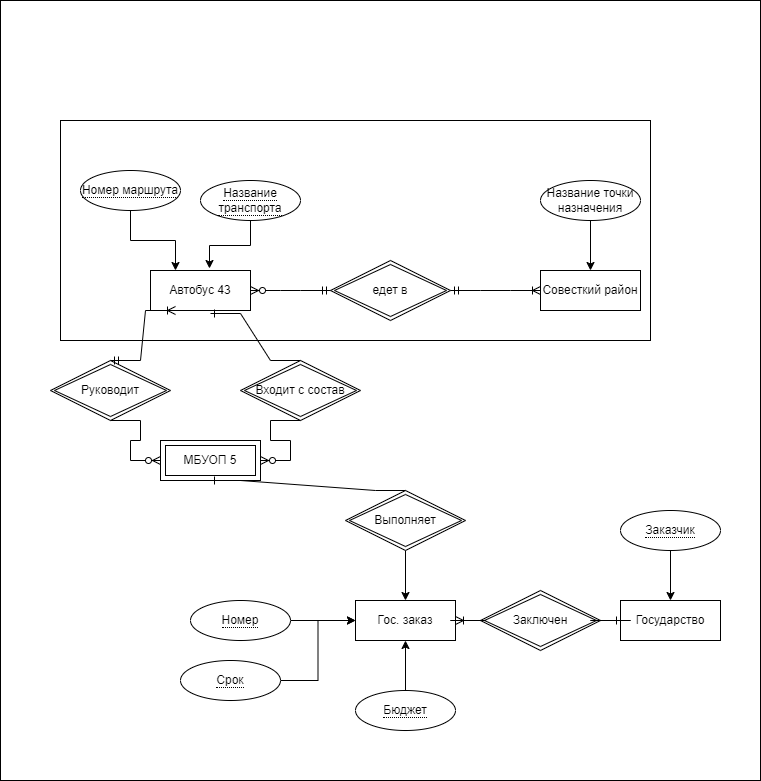

The diagram above was exported from draw.io. Its source (the exported page's mxGraphModel, read from the mxfile embedded in the PNG):
<mxGraphModel dx="2074" dy="1156" grid="1" gridSize="10" guides="1" tooltips="1" connect="1" arrows="1" fold="1" page="1" pageScale="1" pageWidth="850" pageHeight="1100" math="0" shadow="0">
  <root>
    <mxCell id="0" />
    <mxCell id="1" parent="0" />
    <mxCell id="c03RtHZ_dWC83ypHUEp8-39" value="" style="rounded=0;whiteSpace=wrap;html=1;" vertex="1" parent="1">
      <mxGeometry x="70" y="80" width="760" height="780" as="geometry" />
    </mxCell>
    <mxCell id="c03RtHZ_dWC83ypHUEp8-32" value="" style="rounded=0;whiteSpace=wrap;html=1;" vertex="1" parent="1">
      <mxGeometry x="130" y="200" width="590" height="220" as="geometry" />
    </mxCell>
    <mxCell id="c03RtHZ_dWC83ypHUEp8-1" value="Автобус 43" style="whiteSpace=wrap;html=1;align=center;" vertex="1" parent="1">
      <mxGeometry x="220" y="350" width="100" height="40" as="geometry" />
    </mxCell>
    <mxCell id="c03RtHZ_dWC83ypHUEp8-2" value="едет в" style="shape=rhombus;double=1;perimeter=rhombusPerimeter;whiteSpace=wrap;html=1;align=center;" vertex="1" parent="1">
      <mxGeometry x="400" y="340" width="120" height="60" as="geometry" />
    </mxCell>
    <mxCell id="c03RtHZ_dWC83ypHUEp8-3" value="Совесткий район" style="whiteSpace=wrap;html=1;align=center;" vertex="1" parent="1">
      <mxGeometry x="610" y="350" width="100" height="40" as="geometry" />
    </mxCell>
    <mxCell id="c03RtHZ_dWC83ypHUEp8-5" style="edgeStyle=orthogonalEdgeStyle;rounded=0;orthogonalLoop=1;jettySize=auto;html=1;entryX=0.5;entryY=0;entryDx=0;entryDy=0;" edge="1" parent="1" source="c03RtHZ_dWC83ypHUEp8-4" target="c03RtHZ_dWC83ypHUEp8-3">
      <mxGeometry relative="1" as="geometry" />
    </mxCell>
    <mxCell id="c03RtHZ_dWC83ypHUEp8-4" value="Название точки назначения" style="ellipse;whiteSpace=wrap;html=1;align=center;" vertex="1" parent="1">
      <mxGeometry x="610" y="260" width="100" height="40" as="geometry" />
    </mxCell>
    <mxCell id="c03RtHZ_dWC83ypHUEp8-7" style="edgeStyle=orthogonalEdgeStyle;rounded=0;orthogonalLoop=1;jettySize=auto;html=1;entryX=0.59;entryY=-0.05;entryDx=0;entryDy=0;entryPerimeter=0;" edge="1" parent="1" source="c03RtHZ_dWC83ypHUEp8-6" target="c03RtHZ_dWC83ypHUEp8-1">
      <mxGeometry relative="1" as="geometry" />
    </mxCell>
    <mxCell id="c03RtHZ_dWC83ypHUEp8-6" value="&lt;span style=&quot;border-bottom: 1px dotted&quot;&gt;Название транспорта&lt;/span&gt;" style="ellipse;whiteSpace=wrap;html=1;align=center;" vertex="1" parent="1">
      <mxGeometry x="270" y="260" width="100" height="40" as="geometry" />
    </mxCell>
    <mxCell id="c03RtHZ_dWC83ypHUEp8-9" style="edgeStyle=orthogonalEdgeStyle;rounded=0;orthogonalLoop=1;jettySize=auto;html=1;entryX=0.25;entryY=0;entryDx=0;entryDy=0;" edge="1" parent="1" source="c03RtHZ_dWC83ypHUEp8-8" target="c03RtHZ_dWC83ypHUEp8-1">
      <mxGeometry relative="1" as="geometry" />
    </mxCell>
    <mxCell id="c03RtHZ_dWC83ypHUEp8-8" value="&lt;span style=&quot;border-bottom: 1px dotted&quot;&gt;Номер маршрута&lt;/span&gt;" style="ellipse;whiteSpace=wrap;html=1;align=center;" vertex="1" parent="1">
      <mxGeometry x="150" y="250" width="100" height="40" as="geometry" />
    </mxCell>
    <mxCell id="c03RtHZ_dWC83ypHUEp8-11" value="" style="edgeStyle=entityRelationEdgeStyle;fontSize=12;html=1;endArrow=ERzeroToMany;startArrow=ERmandOne;rounded=0;entryX=1;entryY=0.5;entryDx=0;entryDy=0;exitX=0;exitY=0.5;exitDx=0;exitDy=0;" edge="1" parent="1" source="c03RtHZ_dWC83ypHUEp8-2" target="c03RtHZ_dWC83ypHUEp8-1">
      <mxGeometry width="100" height="100" relative="1" as="geometry">
        <mxPoint x="150" y="750" as="sourcePoint" />
        <mxPoint x="250" y="650" as="targetPoint" />
      </mxGeometry>
    </mxCell>
    <mxCell id="c03RtHZ_dWC83ypHUEp8-12" value="" style="edgeStyle=entityRelationEdgeStyle;fontSize=12;html=1;endArrow=ERoneToMany;startArrow=ERmandOne;rounded=0;exitX=1;exitY=0.5;exitDx=0;exitDy=0;entryX=0;entryY=0.5;entryDx=0;entryDy=0;" edge="1" parent="1" source="c03RtHZ_dWC83ypHUEp8-2" target="c03RtHZ_dWC83ypHUEp8-3">
      <mxGeometry width="100" height="100" relative="1" as="geometry">
        <mxPoint x="520" y="550" as="sourcePoint" />
        <mxPoint x="620" y="450" as="targetPoint" />
      </mxGeometry>
    </mxCell>
    <mxCell id="c03RtHZ_dWC83ypHUEp8-13" value="МБУОП 5" style="shape=ext;margin=3;double=1;whiteSpace=wrap;html=1;align=center;" vertex="1" parent="1">
      <mxGeometry x="230" y="520" width="100" height="40" as="geometry" />
    </mxCell>
    <mxCell id="c03RtHZ_dWC83ypHUEp8-14" value="Руководит" style="shape=rhombus;double=1;perimeter=rhombusPerimeter;whiteSpace=wrap;html=1;align=center;" vertex="1" parent="1">
      <mxGeometry x="120" y="440" width="120" height="60" as="geometry" />
    </mxCell>
    <mxCell id="c03RtHZ_dWC83ypHUEp8-15" value="Входит с состав" style="shape=rhombus;double=1;perimeter=rhombusPerimeter;whiteSpace=wrap;html=1;align=center;" vertex="1" parent="1">
      <mxGeometry x="310" y="440" width="120" height="60" as="geometry" />
    </mxCell>
    <mxCell id="c03RtHZ_dWC83ypHUEp8-16" value="" style="edgeStyle=entityRelationEdgeStyle;fontSize=12;html=1;endArrow=ERoneToMany;startArrow=ERmandOne;rounded=0;exitX=0.5;exitY=0;exitDx=0;exitDy=0;entryX=0.25;entryY=1;entryDx=0;entryDy=0;" edge="1" parent="1" source="c03RtHZ_dWC83ypHUEp8-14" target="c03RtHZ_dWC83ypHUEp8-1">
      <mxGeometry width="100" height="100" relative="1" as="geometry">
        <mxPoint x="500" y="470" as="sourcePoint" />
        <mxPoint x="590" y="470" as="targetPoint" />
      </mxGeometry>
    </mxCell>
    <mxCell id="c03RtHZ_dWC83ypHUEp8-19" value="" style="edgeStyle=entityRelationEdgeStyle;fontSize=12;html=1;endArrow=ERone;endFill=1;rounded=0;exitX=0.5;exitY=0;exitDx=0;exitDy=0;entryX=0.6;entryY=1.075;entryDx=0;entryDy=0;entryPerimeter=0;" edge="1" parent="1" source="c03RtHZ_dWC83ypHUEp8-15" target="c03RtHZ_dWC83ypHUEp8-1">
      <mxGeometry width="100" height="100" relative="1" as="geometry">
        <mxPoint x="440" y="570" as="sourcePoint" />
        <mxPoint x="300" y="400" as="targetPoint" />
      </mxGeometry>
    </mxCell>
    <mxCell id="c03RtHZ_dWC83ypHUEp8-20" value="" style="edgeStyle=entityRelationEdgeStyle;fontSize=12;html=1;endArrow=ERzeroToMany;endFill=1;rounded=0;exitX=0.5;exitY=1;exitDx=0;exitDy=0;entryX=0;entryY=0.5;entryDx=0;entryDy=0;" edge="1" parent="1" source="c03RtHZ_dWC83ypHUEp8-14" target="c03RtHZ_dWC83ypHUEp8-13">
      <mxGeometry width="100" height="100" relative="1" as="geometry">
        <mxPoint x="100" y="570" as="sourcePoint" />
        <mxPoint x="170" y="640" as="targetPoint" />
      </mxGeometry>
    </mxCell>
    <mxCell id="c03RtHZ_dWC83ypHUEp8-21" value="" style="edgeStyle=entityRelationEdgeStyle;fontSize=12;html=1;endArrow=ERzeroToMany;endFill=1;rounded=0;exitX=0.5;exitY=1;exitDx=0;exitDy=0;entryX=1;entryY=0.5;entryDx=0;entryDy=0;" edge="1" parent="1" source="c03RtHZ_dWC83ypHUEp8-15" target="c03RtHZ_dWC83ypHUEp8-13">
      <mxGeometry width="100" height="100" relative="1" as="geometry">
        <mxPoint x="460" y="690" as="sourcePoint" />
        <mxPoint x="560" y="590" as="targetPoint" />
      </mxGeometry>
    </mxCell>
    <mxCell id="c03RtHZ_dWC83ypHUEp8-25" style="edgeStyle=orthogonalEdgeStyle;rounded=0;orthogonalLoop=1;jettySize=auto;html=1;entryX=0.5;entryY=0;entryDx=0;entryDy=0;" edge="1" parent="1" source="c03RtHZ_dWC83ypHUEp8-22" target="c03RtHZ_dWC83ypHUEp8-24">
      <mxGeometry relative="1" as="geometry" />
    </mxCell>
    <mxCell id="c03RtHZ_dWC83ypHUEp8-22" value="Выполняет" style="shape=rhombus;double=1;perimeter=rhombusPerimeter;whiteSpace=wrap;html=1;align=center;" vertex="1" parent="1">
      <mxGeometry x="415" y="570" width="120" height="60" as="geometry" />
    </mxCell>
    <mxCell id="c03RtHZ_dWC83ypHUEp8-23" value="" style="edgeStyle=entityRelationEdgeStyle;fontSize=12;html=1;endArrow=ERone;endFill=1;rounded=0;entryX=0.5;entryY=1;entryDx=0;entryDy=0;exitX=0.5;exitY=0;exitDx=0;exitDy=0;" edge="1" parent="1" source="c03RtHZ_dWC83ypHUEp8-22" target="c03RtHZ_dWC83ypHUEp8-13">
      <mxGeometry width="100" height="100" relative="1" as="geometry">
        <mxPoint x="360" y="780" as="sourcePoint" />
        <mxPoint x="460" y="680" as="targetPoint" />
      </mxGeometry>
    </mxCell>
    <mxCell id="c03RtHZ_dWC83ypHUEp8-24" value="Гос. заказ" style="whiteSpace=wrap;html=1;align=center;" vertex="1" parent="1">
      <mxGeometry x="425" y="680" width="100" height="40" as="geometry" />
    </mxCell>
    <mxCell id="c03RtHZ_dWC83ypHUEp8-27" style="edgeStyle=orthogonalEdgeStyle;rounded=0;orthogonalLoop=1;jettySize=auto;html=1;entryX=0;entryY=0.5;entryDx=0;entryDy=0;" edge="1" parent="1" source="c03RtHZ_dWC83ypHUEp8-26" target="c03RtHZ_dWC83ypHUEp8-24">
      <mxGeometry relative="1" as="geometry" />
    </mxCell>
    <mxCell id="c03RtHZ_dWC83ypHUEp8-26" value="&lt;span style=&quot;border-bottom: 1px dotted&quot;&gt;Номер&lt;/span&gt;" style="ellipse;whiteSpace=wrap;html=1;align=center;" vertex="1" parent="1">
      <mxGeometry x="260" y="680" width="100" height="40" as="geometry" />
    </mxCell>
    <mxCell id="c03RtHZ_dWC83ypHUEp8-29" style="edgeStyle=orthogonalEdgeStyle;rounded=0;orthogonalLoop=1;jettySize=auto;html=1;entryX=0;entryY=0.5;entryDx=0;entryDy=0;" edge="1" parent="1" source="c03RtHZ_dWC83ypHUEp8-28" target="c03RtHZ_dWC83ypHUEp8-24">
      <mxGeometry relative="1" as="geometry" />
    </mxCell>
    <mxCell id="c03RtHZ_dWC83ypHUEp8-28" value="&lt;span style=&quot;border-bottom: 1px dotted&quot;&gt;Срок&lt;/span&gt;" style="ellipse;whiteSpace=wrap;html=1;align=center;" vertex="1" parent="1">
      <mxGeometry x="250" y="740" width="100" height="40" as="geometry" />
    </mxCell>
    <mxCell id="c03RtHZ_dWC83ypHUEp8-31" style="edgeStyle=orthogonalEdgeStyle;rounded=0;orthogonalLoop=1;jettySize=auto;html=1;entryX=0.5;entryY=1;entryDx=0;entryDy=0;" edge="1" parent="1" source="c03RtHZ_dWC83ypHUEp8-30" target="c03RtHZ_dWC83ypHUEp8-24">
      <mxGeometry relative="1" as="geometry" />
    </mxCell>
    <mxCell id="c03RtHZ_dWC83ypHUEp8-30" value="&lt;span style=&quot;border-bottom: 1px dotted&quot;&gt;Бюджет&lt;/span&gt;" style="ellipse;whiteSpace=wrap;html=1;align=center;" vertex="1" parent="1">
      <mxGeometry x="425" y="770" width="100" height="40" as="geometry" />
    </mxCell>
    <mxCell id="c03RtHZ_dWC83ypHUEp8-33" value="Государство" style="whiteSpace=wrap;html=1;align=center;" vertex="1" parent="1">
      <mxGeometry x="690" y="680" width="100" height="40" as="geometry" />
    </mxCell>
    <mxCell id="c03RtHZ_dWC83ypHUEp8-34" value="Заключен" style="shape=rhombus;double=1;perimeter=rhombusPerimeter;whiteSpace=wrap;html=1;align=center;" vertex="1" parent="1">
      <mxGeometry x="550" y="670" width="120" height="60" as="geometry" />
    </mxCell>
    <mxCell id="c03RtHZ_dWC83ypHUEp8-35" value="" style="edgeStyle=entityRelationEdgeStyle;fontSize=12;html=1;endArrow=ERoneToMany;rounded=0;entryX=1;entryY=0.5;entryDx=0;entryDy=0;exitX=0;exitY=0.5;exitDx=0;exitDy=0;" edge="1" parent="1" source="c03RtHZ_dWC83ypHUEp8-34" target="c03RtHZ_dWC83ypHUEp8-24">
      <mxGeometry width="100" height="100" relative="1" as="geometry">
        <mxPoint x="410" y="1010" as="sourcePoint" />
        <mxPoint x="510" y="910" as="targetPoint" />
      </mxGeometry>
    </mxCell>
    <mxCell id="c03RtHZ_dWC83ypHUEp8-36" value="" style="edgeStyle=entityRelationEdgeStyle;fontSize=12;html=1;endArrow=ERone;endFill=1;rounded=0;exitX=1;exitY=0.5;exitDx=0;exitDy=0;entryX=0;entryY=0.5;entryDx=0;entryDy=0;" edge="1" parent="1" source="c03RtHZ_dWC83ypHUEp8-34" target="c03RtHZ_dWC83ypHUEp8-33">
      <mxGeometry width="100" height="100" relative="1" as="geometry">
        <mxPoint x="570" y="1010" as="sourcePoint" />
        <mxPoint x="670" y="910" as="targetPoint" />
      </mxGeometry>
    </mxCell>
    <mxCell id="c03RtHZ_dWC83ypHUEp8-38" style="edgeStyle=orthogonalEdgeStyle;rounded=0;orthogonalLoop=1;jettySize=auto;html=1;entryX=0.5;entryY=0;entryDx=0;entryDy=0;" edge="1" parent="1" source="c03RtHZ_dWC83ypHUEp8-37" target="c03RtHZ_dWC83ypHUEp8-33">
      <mxGeometry relative="1" as="geometry" />
    </mxCell>
    <mxCell id="c03RtHZ_dWC83ypHUEp8-37" value="&lt;span style=&quot;border-bottom: 1px dotted&quot;&gt;Заказчик&lt;/span&gt;" style="ellipse;whiteSpace=wrap;html=1;align=center;" vertex="1" parent="1">
      <mxGeometry x="690" y="590" width="100" height="40" as="geometry" />
    </mxCell>
  </root>
</mxGraphModel>